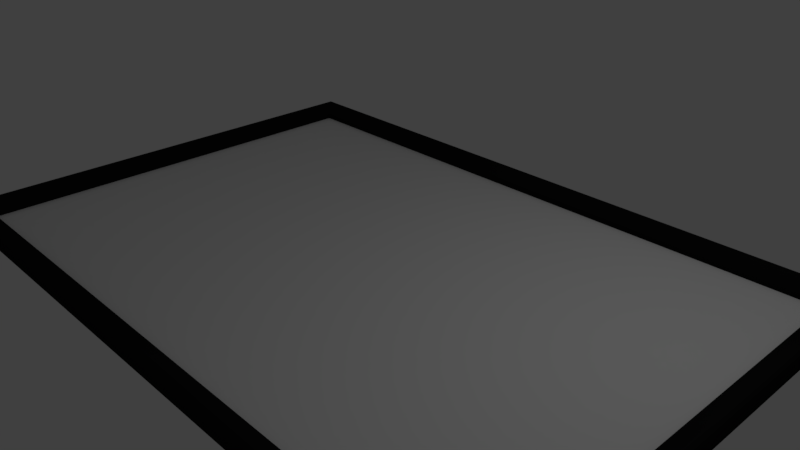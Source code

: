 # Source: frame.blend  (saved by Blender 2.78.0; exported with 4.5.12 LTS)
import bpy
from mathutils import Matrix  # noqa: F401  (used for matrix-valued properties, if any)

bpy.ops.wm.read_factory_settings(use_empty=True)
scene = bpy.context.scene
scene.name = 'Scene'

# ---- collections
col_collection_1 = bpy.data.collections.new('Collection 1'); scene.collection.children.link(col_collection_1)

# ---- materials (node trees are filled in below, after node groups)
mat_picture = bpy.data.materials.new('Picture')
mat_picture.alpha_threshold = 0.0
mat_picture.use_transparent_shadow = False
mat_picture.preview_render_type = 'FLAT'
mat_picture.roughness = 0.5
mat_frame = bpy.data.materials.new('Frame')
mat_frame.alpha_threshold = 0.0
mat_frame.use_transparent_shadow = False
mat_frame.diffuse_color = (0.009018, 0.009018, 0.009018, 1.0)
mat_frame.roughness = 0.5

# ---- material node trees

# ---- world
world_world = bpy.data.worlds.new('World'); scene.world = world_world
world_world.color = (0.05088, 0.05088, 0.05088)
world_world.use_sun_shadow = False
world_world.sun_shadow_jitter_overblur = 0.0
world_world.cycles.sampling_method = 'MANUAL'

# ---- cameras
cam_camera = bpy.data.cameras.new('Camera')
cam_camera.clip_end = 100.0
cam_camera.lens = 35.0
cam_camera.sensor_width = 32.0
cam_camera.sensor_height = 18.0
cam_camera.ortho_scale = 7.314
cam_camera.dof.focus_distance = 0.0
cam_camera.dof.aperture_fstop = 128.0

# ---- lights
light_lamp = bpy.data.lights.new('Lamp', 'POINT')
light_lamp.transmission_factor = 0.0
light_lamp.cutoff_distance = 30.0
light_lamp.energy = 100.0
light_lamp.shadow_buffer_clip_start = 1.001
light_lamp.shadow_soft_size = 0.1
light_lamp.shadow_maximum_resolution = 0.006
light_lamp.use_absolute_resolution = True

# ---- meshes
me_plane_001 = bpy.data.meshes.new('Plane.001')
me_plane_001.from_pydata([(-4.654, -3.075, 0.03968), (4.654, -3.075, 0.03968), (-4.654, 3.075, 0.03968), (4.654, 3.075, 0.03968)], [], [(0, 1, 3, 2)])
_uv = me_plane_001.uv_layers.new(name='UVMap')
_uv.uv.foreach_set('vector', [0.0, 0.0, 1.0, 0.0, 1.0, 1.0, 0.0, 1.0])
me_plane_001.materials.append(mat_picture)
me_plane_001.use_remesh_preserve_volume = False
me_plane_001.use_remesh_preserve_attributes = False
me_plane_001.use_mirror_vertex_groups = False
me_plane_001.update()
me_plane = bpy.data.meshes.new('Plane')
me_plane.from_pydata([(-4.867, -3.355, -0.1215), (-4.857, -3.346, 0.09057), (-4.831, -3.319, 0.1168), (-4.79, -3.278, 0.1196), (4.867, -3.355, -0.1215), (4.867, -3.355, 0.06975), (4.569, -3.057, -0.1215), (4.857, -3.346, 0.09057), (4.831, -3.319, 0.1168), (4.811, -3.299, 0.1215), (4.79, -3.278, 0.1196), (4.569, -3.057, 0.003894), (4.867, 3.355, -0.1215), (4.857, 3.346, 0.09057), (4.831, 3.319, 0.1168), (4.79, 3.278, 0.1196), (4.569, 3.057, -0.1215), (4.867, 3.355, 0.06975), (4.811, 3.299, 0.1215), (-4.867, 3.355, -0.1215), (-4.867, 3.355, 0.06975), (4.569, 3.057, 0.003894), (-4.569, 3.057, -0.1215), (-4.857, 3.346, 0.09057), (-4.831, 3.319, 0.1168), (-4.811, 3.299, 0.1215), (-4.79, 3.278, 0.1196), (-4.569, 3.057, 0.003894), (-4.867, -3.355, 0.06975), (-4.569, -3.057, -0.1215), (-4.811, -3.299, 0.1215), (-4.569, -3.057, 0.003894)], [], [(3, 30, 9, 10), (2, 1, 7, 8), (28, 0, 4, 5), (29, 31, 11, 6), (30, 2, 8, 9), (1, 28, 5, 7), (0, 29, 6, 4), (3, 10, 11, 31), (6, 11, 21, 16), (9, 8, 14, 18), (7, 5, 17, 13), (4, 6, 16, 12), (10, 15, 21, 11), (10, 9, 18, 15), (8, 7, 13, 14), (5, 4, 12, 17), (15, 18, 25, 26), (14, 13, 23, 24), (17, 12, 19, 20), (16, 21, 27, 22), (18, 14, 24, 25), (13, 17, 20, 23), (12, 16, 22, 19), (15, 26, 27, 21), (22, 27, 31, 29), (25, 24, 2, 30), (23, 20, 28, 1), (19, 22, 29, 0), (26, 3, 31, 27), (26, 25, 30, 3), (24, 23, 1, 2), (20, 19, 0, 28), (29, 22, 16, 6)])
_uv = me_plane.uv_layers.new(name='UVMap')
_uv.uv.foreach_set('vector', [0.4674, 0.7169, 0.466, 0.7184, 0.466, 0.001534, 0.4674, 0.003048, 0.9409, 0.7226, 0.9388, 0.7246, 0.9388, 0.0007314, 0.9409, 0.002682, 0.9373, 0.7253, 0.9242, 0.7253, 0.9242, 0.0, 0.9373, 0.0, 0.9914, 0.6809, 0.9828, 0.6809, 0.9828, 0.0, 0.9914, 0.0, 0.466, 0.7184, 0.4646, 0.7199, 0.4646, 7.106e-08, 0.466, 0.001534, 0.9388, 0.7246, 0.9373, 0.7253, 0.9373, 0.0, 0.9388, 0.0007314, 0.4646, 0.7253, 0.4439, 0.7031, 0.4439, 0.0222, 0.4646, 0.0, 0.4674, 0.7169, 0.4674, 0.003048, 0.4827, 0.01952, 0.4827, 0.7004, 0.9914, 0.0, 1.0, 0.0, 1.0, 0.4556, 0.9914, 0.4556, 0.466, 0.001534, 0.4646, 7.106e-08, 0.9242, 0.0, 0.9227, 0.001534, 0.9596, 0.5007, 0.9611, 0.5, 0.9611, 1.0, 0.9596, 0.9993, 0.4646, 0.0, 0.4439, 0.0222, 0.02063, 0.0222, 0.0, 7.106e-08, 0.4674, 0.003048, 0.9213, 0.003048, 0.906, 0.01952, 0.4827, 0.01952, 0.4674, 0.003048, 0.466, 0.001534, 0.9227, 0.001534, 0.9213, 0.003048, 0.9575, 0.5027, 0.9596, 0.5007, 0.9596, 0.9993, 0.9575, 0.9973, 0.9611, 0.5, 0.9742, 0.5, 0.9742, 1.0, 0.9611, 1.0, 0.9213, 0.003048, 0.9227, 0.001534, 0.9227, 0.7184, 0.9213, 0.7169, 0.9409, 0.002682, 0.9429, 0.0007314, 0.9429, 0.7246, 0.9409, 0.7226, 0.9444, 0.0, 0.9575, 0.0, 0.9575, 0.7253, 0.9444, 0.7253, 0.9742, 0.0, 0.9828, 0.0, 0.9828, 0.6809, 0.9742, 0.6809, 0.9227, 0.001534, 0.9242, 0.0, 0.9242, 0.7199, 0.9227, 0.7184, 0.9429, 0.0007314, 0.9444, 0.0, 0.9444, 0.7253, 0.9429, 0.7246, 0.0, 7.106e-08, 0.02063, 0.0222, 0.02063, 0.7031, 1.32e-07, 0.7253, 0.9213, 0.003048, 0.9213, 0.7169, 0.906, 0.7004, 0.906, 0.01952, 1.0, 0.9112, 0.9914, 0.9112, 0.9914, 0.4556, 1.0, 0.4556, 0.9227, 0.7184, 0.9242, 0.7199, 0.4646, 0.7199, 0.466, 0.7184, 0.9596, 0.0007314, 0.9611, 0.0, 0.9611, 0.5, 0.9596, 0.4993, 1.32e-07, 0.7253, 0.02063, 0.7031, 0.4439, 0.7031, 0.4646, 0.7253, 0.9213, 0.7169, 0.4674, 0.7169, 0.4827, 0.7004, 0.906, 0.7004, 0.9213, 0.7169, 0.9227, 0.7184, 0.466, 0.7184, 0.4674, 0.7169, 0.9575, 0.002682, 0.9596, 0.0007314, 0.9596, 0.4993, 0.9575, 0.4973, 0.9611, 0.0, 0.9742, 0.0, 0.9742, 0.5, 0.9611, 0.5, 0.4439, 0.7031, 0.02063, 0.7031, 0.02063, 0.0222, 0.4439, 0.0222])
me_plane.materials.append(mat_frame)
me_plane.use_remesh_preserve_volume = False
me_plane.use_remesh_preserve_attributes = False
me_plane.use_mirror_vertex_groups = False
me_plane.update()

# ---- objects
ob_plane_001 = bpy.data.objects.new('Plane.001', me_plane_001)
ob_plane = bpy.data.objects.new('Plane', me_plane)
ob_lamp = bpy.data.objects.new('Lamp', light_lamp)
ob_camera = bpy.data.objects.new('Camera', cam_camera)

# ---- transforms, parenting, visibility, modifiers, constraints
ob_plane_001.location = (-0.01681, 0.03835, -0.1215)
ob_plane_001.lineart.crease_threshold = 0.0
ob_plane.location = (0.0, 0.0, 0.0)
ob_plane.lineart.crease_threshold = 0.0
ob_lamp.location = (4.076, 1.005, 5.904)
ob_lamp.rotation_euler = (0.6503, 0.05522, 1.866)
ob_lamp.lock_rotations_4d = False
ob_lamp.empty_display_type = 'ARROWS'
ob_lamp.color = (0.0, 0.0, 0.0, 0.0)
ob_lamp.lineart.crease_threshold = 0.0
ob_camera.location = (7.481, -6.508, 5.344)
ob_camera.rotation_euler = (1.109, 0.0, 0.8149)
ob_camera.lock_rotations_4d = False
ob_camera.empty_display_type = 'ARROWS'
ob_camera.color = (0.0, 0.0, 0.0, 0.0)
ob_camera.display_type = 'WIRE'
ob_camera.lineart.crease_threshold = 0.0

# ---- collection membership
col_collection_1.objects.link(ob_plane_001)
col_collection_1.objects.link(ob_plane)
col_collection_1.objects.link(ob_lamp)
col_collection_1.objects.link(ob_camera)

# ---- scene / render settings (as saved in the file)
scene.camera = ob_camera
scene.frame_start = 1; scene.frame_end = 250; scene.frame_set(1)
scene.render.engine = 'BLENDER_EEVEE_NEXT'
scene.render.resolution_percentage = 50
scene.render.dither_intensity = 0.0
scene.cycles.use_denoising = False
scene.cycles.samples = 128
scene.cycles.sampling_pattern = 'TABULATED_SOBOL'
scene.cycles.light_sampling_threshold = 0.0
scene.cycles.use_adaptive_sampling = False
scene.cycles.use_light_tree = False
scene.cycles.blur_glossy = 0.0
scene.cycles.sample_clamp_indirect = 0.0
scene.view_settings.view_transform = 'Standard'
bpy.context.view_layer.update()
